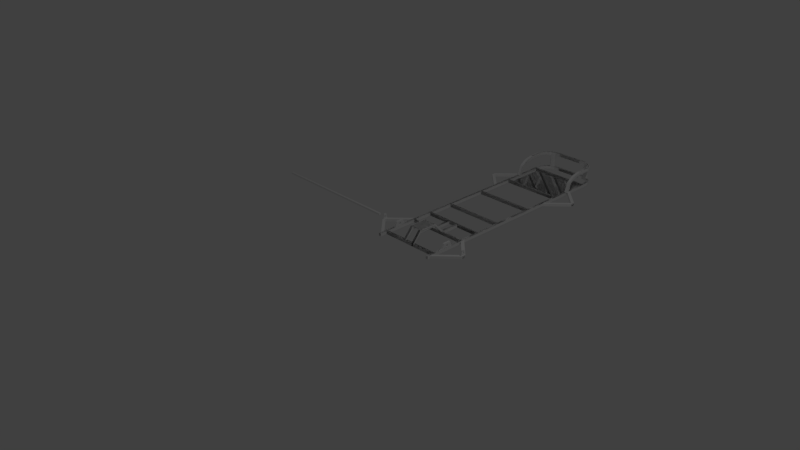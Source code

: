 # Source: solidWorksGoKart.blend  (saved by Blender 2.79.0; exported with 4.5.12 LTS)
import bpy
from mathutils import Matrix  # noqa: F401  (used for matrix-valued properties, if any)

bpy.ops.wm.read_factory_settings(use_empty=True)
scene = bpy.context.scene
scene.name = 'Scene'

# ---- collections
col_collection_1 = bpy.data.collections.new('Collection 1'); scene.collection.children.link(col_collection_1)

# ---- world
world_world = bpy.data.worlds.new('World'); scene.world = world_world
world_world.color = (0.05088, 0.05088, 0.05088)
world_world.use_sun_shadow = False
world_world.sun_shadow_jitter_overblur = 0.0
world_world.cycles.sampling_method = 'MANUAL'

# ---- cameras
cam_camera = bpy.data.cameras.new('Camera')
cam_camera.clip_end = 100.0
cam_camera.lens = 35.0
cam_camera.sensor_width = 32.0
cam_camera.sensor_height = 18.0
cam_camera.ortho_scale = 7.314
cam_camera.dof.focus_distance = 0.0
cam_camera.dof.aperture_fstop = 128.0

# ---- lights
light_lamp = bpy.data.lights.new('Lamp', 'POINT')
light_lamp.transmission_factor = 0.0
light_lamp.cutoff_distance = 30.0
light_lamp.energy = 100.0
light_lamp.shadow_buffer_clip_start = 1.001
light_lamp.shadow_soft_size = 0.1
light_lamp.shadow_maximum_resolution = 0.006
light_lamp.use_absolute_resolution = True

# ---- meshes
me_cylinder = bpy.data.meshes.new('Cylinder')
me_cylinder.from_pydata([(0.0, 1.0, -1.0), (0.0, 1.0, 1.0), (0.1951, 0.9808, -1.0), (0.1951, 0.9808, 1.0), (0.3827, 0.9239, -1.0), (0.3827, 0.9239, 1.0), (0.5556, 0.8315, -1.0), (0.5556, 0.8315, 1.0), (0.7071, 0.7071, -1.0), (0.7071, 0.7071, 1.0), (0.8315, 0.5556, -1.0), (0.8315, 0.5556, 1.0), (0.9239, 0.3827, -1.0), (0.9239, 0.3827, 1.0), (0.9808, 0.1951, -1.0), (0.9808, 0.1951, 1.0), (1.0, 7.55e-08, -1.0), (1.0, 7.55e-08, 1.0), (0.9808, -0.1951, -1.0), (0.9808, -0.1951, 1.0), (0.9239, -0.3827, -1.0), (0.9239, -0.3827, 1.0), (0.8315, -0.5556, -1.0), (0.8315, -0.5556, 1.0), (0.7071, -0.7071, -1.0), (0.7071, -0.7071, 1.0), (0.5556, -0.8315, -1.0), (0.5556, -0.8315, 1.0), (0.3827, -0.9239, -1.0), (0.3827, -0.9239, 1.0), (0.1951, -0.9808, -1.0), (0.1951, -0.9808, 1.0), (-3.258e-07, -1.0, -1.0), (-3.258e-07, -1.0, 1.0), (-0.1951, -0.9808, -1.0), (-0.1951, -0.9808, 1.0), (-0.3827, -0.9239, -1.0), (-0.3827, -0.9239, 1.0), (-0.5556, -0.8315, -1.0), (-0.5556, -0.8315, 1.0), (-0.7071, -0.7071, -1.0), (-0.7071, -0.7071, 1.0), (-0.8315, -0.5556, -1.0), (-0.8315, -0.5556, 1.0), (-0.9239, -0.3827, -1.0), (-0.9239, -0.3827, 1.0), (-0.9808, -0.1951, -1.0), (-0.9808, -0.1951, 1.0), (-1.0, 9.656e-07, -1.0), (-1.0, 9.656e-07, 1.0), (-0.9808, 0.1951, -1.0), (-0.9808, 0.1951, 1.0), (-0.9239, 0.3827, -1.0), (-0.9239, 0.3827, 1.0), (-0.8315, 0.5556, -1.0), (-0.8315, 0.5556, 1.0), (-0.7071, 0.7071, -1.0), (-0.7071, 0.7071, 1.0), (-0.5556, 0.8315, -1.0), (-0.5556, 0.8315, 1.0), (-0.3827, 0.9239, -1.0), (-0.3827, 0.9239, 1.0), (-0.1951, 0.9808, -1.0), (-0.1951, 0.9808, 1.0)], [], [(0, 1, 3, 2), (2, 3, 5, 4), (4, 5, 7, 6), (6, 7, 9, 8), (8, 9, 11, 10), (10, 11, 13, 12), (12, 13, 15, 14), (14, 15, 17, 16), (16, 17, 19, 18), (18, 19, 21, 20), (20, 21, 23, 22), (22, 23, 25, 24), (24, 25, 27, 26), (26, 27, 29, 28), (28, 29, 31, 30), (30, 31, 33, 32), (32, 33, 35, 34), (34, 35, 37, 36), (36, 37, 39, 38), (38, 39, 41, 40), (40, 41, 43, 42), (42, 43, 45, 44), (44, 45, 47, 46), (46, 47, 49, 48), (48, 49, 51, 50), (50, 51, 53, 52), (52, 53, 55, 54), (54, 55, 57, 56), (56, 57, 59, 58), (58, 59, 61, 60), (3, 1, 63, 61, 59, 57, 55, 53, 51, 49, 47, 45, 43, 41, 39, 37, 35, 33, 31, 29, 27, 25, 23, 21, 19, 17, 15, 13, 11, 9, 7, 5), (60, 61, 63, 62), (62, 63, 1, 0), (0, 2, 4, 6, 8, 10, 12, 14, 16, 18, 20, 22, 24, 26, 28, 30, 32, 34, 36, 38, 40, 42, 44, 46, 48, 50, 52, 54, 56, 58, 60, 62)])
me_cylinder.use_remesh_preserve_volume = False
me_cylinder.use_remesh_preserve_attributes = False
me_cylinder.use_mirror_vertex_groups = False
me_cylinder.update()
me_cube_014 = bpy.data.meshes.new('Cube.014')
me_cube_014.from_pydata([(-1.0, -1.0, -1.0), (-1.0, -0.5989, 1.0), (-1.0, 1.0, -1.0), (-1.0, 0.5989, 1.0), (1.0, -1.0, -1.0), (1.0, -0.5989, 1.0), (1.0, 1.0, -1.0), (1.0, 0.5989, 1.0), (1.0, -0.3014, -0.3781), (-1.0, -0.3014, -0.3781), (1.0, 0.4287, -0.0154), (-1.0, 0.4287, -0.0154), (1.0, 0.4197, 0.06972), (-1.0, 0.4197, 0.06972), (1.0, 0.393, 0.1516), (-1.0, 0.393, 0.1516), (1.0, -0.2203, 0.3877), (-1.0, -0.2203, 0.3877), (1.0, -0.3014, 0.3474), (-1.0, -0.3014, 0.3474), (1.0, -0.1322, 0.4125), (-1.0, -0.1322, 0.4125), (1.0, -0.3725, 0.2931), (-1.0, -0.3725, 0.2931), (1.0, -0.501, 0.06972), (-1.0, -0.501, 0.06972), (1.0, -0.51, -0.01539), (-1.0, -0.51, -0.01539), (1.0, -0.4743, 0.1516), (-1.0, -0.4743, 0.1516), (1.0, 0.05092, -0.4433), (-1.0, 0.05092, -0.4433), (1.0, 0.3496, -0.2578), (-1.0, 0.3496, -0.2578), (1.0, -0.04065, -0.4517), (-1.0, -0.04065, -0.4517), (1.0, 0.139, -0.4185), (-1.0, 0.139, -0.4185), (1.0, -0.501, -0.1005), (-1.0, -0.501, -0.1005), (1.0, 0.2912, 0.2931), (-1.0, 0.2912, 0.2931), (1.0, 0.3496, 0.227), (-1.0, 0.3496, 0.227), (1.0, 0.2201, 0.3474), (-1.0, 0.2201, 0.3474), (1.0, -0.1322, -0.4433), (-1.0, -0.1322, -0.4433), (1.0, -0.4309, -0.2578), (-1.0, -0.4309, -0.2578), (1.0, -0.3725, -0.3239), (-1.0, -0.3725, -0.3239), (1.0, -0.2203, -0.4185), (-1.0, -0.2203, -0.4185), (1.0, -0.04065, 0.4209), (-1.0, -0.04065, 0.4209), (1.0, -0.4309, 0.227), (-1.0, -0.4309, 0.227), (1.0, 0.05092, 0.4125), (-1.0, 0.05092, 0.4125), (1.0, 0.2912, -0.3239), (-1.0, 0.2912, -0.3239), (1.0, -0.4743, -0.1824), (-1.0, -0.4743, -0.1824), (1.0, 0.2201, -0.3781), (-1.0, 0.2201, -0.3781), (1.0, 0.139, 0.3877), (-1.0, 0.139, 0.3877), (1.0, 0.393, -0.1824), (-1.0, 0.393, -0.1824), (1.0, 0.4197, -0.1005), (-1.0, 0.4197, -0.1005)], [], [(0, 1, 27, 39, 63, 49, 51, 9, 53, 47, 35, 31, 37, 65, 61, 33, 69, 71, 11, 3, 2), (2, 3, 7, 6), (6, 7, 10, 70, 68, 32, 60, 64, 36, 30, 34, 46, 52, 8, 50, 48, 62, 38, 26, 5, 4), (4, 5, 1, 0), (2, 6, 4, 0), (7, 3, 1, 5), (47, 46, 34, 35), (3, 11, 13, 15, 43, 41, 45, 67, 59, 55, 21, 17, 19, 23, 57, 29, 25, 27, 1), (51, 50, 8, 9), (9, 8, 52, 53), (59, 58, 54, 55), (31, 30, 36, 37), (35, 34, 30, 31), (65, 64, 60, 61), (11, 10, 12, 13), (25, 24, 26, 27), (45, 44, 66, 67), (27, 26, 38, 39), (13, 12, 14, 15), (61, 60, 32, 33), (57, 56, 28, 29), (33, 32, 68, 69), (49, 48, 50, 51), (43, 42, 40, 41), (67, 66, 58, 59), (63, 62, 48, 49), (23, 22, 56, 57), (17, 16, 18, 19), (71, 70, 10, 11), (37, 36, 64, 65), (55, 54, 20, 21), (53, 52, 46, 47), (29, 28, 24, 25), (15, 14, 42, 43), (69, 68, 70, 71), (39, 38, 62, 63), (21, 20, 16, 17), (41, 40, 44, 45), (19, 18, 22, 23), (5, 26, 24, 28, 56, 22, 18, 16, 20, 54, 58, 66, 44, 40, 42, 14, 12, 10, 7)])
me_cube_014.use_remesh_preserve_volume = False
me_cube_014.use_remesh_preserve_attributes = False
me_cube_014.use_mirror_vertex_groups = False
me_cube_014.update()
me_cube_013 = bpy.data.meshes.new('Cube.013')
me_cube_013.from_pydata([(-1.0, -1.0, -1.0), (-1.0, -0.5989, 1.0), (-1.0, 1.0, -1.0), (-1.0, 0.5989, 1.0), (1.0, -1.0, -1.0), (1.0, -0.5989, 1.0), (1.0, 1.0, -1.0), (1.0, 0.5989, 1.0), (1.0, -0.1229, -0.3523), (-1.0, -0.1229, -0.3523), (1.0, 0.1748, -0.01434), (-1.0, 0.1748, -0.01434), (1.0, 0.1711, 0.06494), (-1.0, 0.1711, 0.06494), (1.0, 0.1602, 0.1412), (-1.0, 0.1602, 0.1412), (1.0, -0.08979, 0.3611), (-1.0, -0.08979, 0.3611), (1.0, -0.1229, 0.3236), (-1.0, -0.1229, 0.3236), (1.0, -0.0539, 0.3842), (-1.0, -0.0539, 0.3842), (1.0, -0.1519, 0.273), (-1.0, -0.1519, 0.273), (1.0, -0.2042, 0.06494), (-1.0, -0.2042, 0.06494), (1.0, -0.2079, -0.01434), (-1.0, -0.2079, -0.01434), (1.0, -0.1933, 0.1412), (-1.0, -0.1933, 0.1412), (1.0, 0.02076, -0.4129), (-1.0, 0.02076, -0.4129), (1.0, 0.1425, -0.2401), (-1.0, 0.1425, -0.2401), (1.0, -0.01657, -0.4207), (-1.0, -0.01657, -0.4207), (1.0, 0.05665, -0.3898), (-1.0, 0.05665, -0.3898), (1.0, -0.2042, -0.09363), (-1.0, -0.2042, -0.09363), (1.0, 0.1187, 0.273), (-1.0, 0.1187, 0.273), (1.0, 0.1425, 0.2114), (-1.0, 0.1425, 0.2114), (1.0, 0.08973, 0.3236), (-1.0, 0.08973, 0.3236), (1.0, -0.0539, -0.4129), (-1.0, -0.0539, -0.4129), (1.0, -0.1757, -0.2401), (-1.0, -0.1757, -0.2401), (1.0, -0.1519, -0.3017), (-1.0, -0.1519, -0.3017), (1.0, -0.08979, -0.3898), (-1.0, -0.08979, -0.3898), (1.0, -0.01657, 0.3921), (-1.0, -0.01657, 0.3921), (1.0, -0.1757, 0.2114), (-1.0, -0.1757, 0.2114), (1.0, 0.02076, 0.3842), (-1.0, 0.02076, 0.3842), (1.0, 0.1187, -0.3017), (-1.0, 0.1187, -0.3017), (1.0, -0.1933, -0.1699), (-1.0, -0.1933, -0.1699), (1.0, 0.08973, -0.3523), (-1.0, 0.08973, -0.3523), (1.0, 0.05665, 0.3611), (-1.0, 0.05665, 0.3611), (1.0, 0.1602, -0.1699), (-1.0, 0.1602, -0.1699), (1.0, 0.1711, -0.09363), (-1.0, 0.1711, -0.09363)], [], [(0, 1, 27, 39, 63, 49, 51, 9, 53, 47, 35, 31, 37, 65, 61, 33, 69, 71, 11, 3, 2), (2, 3, 7, 6), (6, 7, 10, 70, 68, 32, 60, 64, 36, 30, 34, 46, 52, 8, 50, 48, 62, 38, 26, 5, 4), (4, 5, 1, 0), (2, 6, 4, 0), (7, 3, 1, 5), (47, 46, 34, 35), (3, 11, 13, 15, 43, 41, 45, 67, 59, 55, 21, 17, 19, 23, 57, 29, 25, 27, 1), (51, 50, 8, 9), (9, 8, 52, 53), (59, 58, 54, 55), (31, 30, 36, 37), (35, 34, 30, 31), (65, 64, 60, 61), (11, 10, 12, 13), (25, 24, 26, 27), (45, 44, 66, 67), (27, 26, 38, 39), (13, 12, 14, 15), (61, 60, 32, 33), (57, 56, 28, 29), (33, 32, 68, 69), (49, 48, 50, 51), (43, 42, 40, 41), (67, 66, 58, 59), (63, 62, 48, 49), (23, 22, 56, 57), (17, 16, 18, 19), (71, 70, 10, 11), (37, 36, 64, 65), (55, 54, 20, 21), (53, 52, 46, 47), (29, 28, 24, 25), (15, 14, 42, 43), (69, 68, 70, 71), (39, 38, 62, 63), (21, 20, 16, 17), (41, 40, 44, 45), (19, 18, 22, 23), (5, 26, 24, 28, 56, 22, 18, 16, 20, 54, 58, 66, 44, 40, 42, 14, 12, 10, 7)])
me_cube_013.use_remesh_preserve_volume = False
me_cube_013.use_remesh_preserve_attributes = False
me_cube_013.use_mirror_vertex_groups = False
me_cube_013.update()
me_cube_012 = bpy.data.meshes.new('Cube.012')
me_cube_012.from_pydata([(-1.0, -1.0, -1.0), (-1.0, -0.5989, 1.0), (-1.0, 1.0, -1.0), (-1.0, 0.5989, 1.0), (1.0, -1.0, -1.0), (1.0, -0.5989, 1.0), (1.0, 1.0, -1.0), (1.0, 0.5989, 1.0), (1.0, -0.1229, -0.3522), (-1.0, -0.1229, -0.3522), (1.0, 0.1748, -0.01434), (-1.0, 0.1748, -0.01434), (1.0, 0.1711, 0.06494), (-1.0, 0.1711, 0.06494), (1.0, 0.1602, 0.1412), (-1.0, 0.1602, 0.1412), (1.0, -0.08979, 0.3611), (-1.0, -0.08979, 0.3611), (1.0, -0.1229, 0.3236), (-1.0, -0.1229, 0.3236), (1.0, -0.0539, 0.3842), (-1.0, -0.0539, 0.3842), (1.0, -0.1519, 0.273), (-1.0, -0.1519, 0.273), (1.0, -0.2042, 0.06494), (-1.0, -0.2042, 0.06494), (1.0, -0.2079, -0.01434), (-1.0, -0.2079, -0.01434), (1.0, -0.1933, 0.1412), (-1.0, -0.1933, 0.1412), (1.0, 0.02076, -0.4129), (-1.0, 0.02076, -0.4129), (1.0, 0.1425, -0.2401), (-1.0, 0.1425, -0.2401), (1.0, -0.01657, -0.4207), (-1.0, -0.01657, -0.4207), (1.0, 0.05665, -0.3898), (-1.0, 0.05665, -0.3898), (1.0, -0.2042, -0.09363), (-1.0, -0.2042, -0.09363), (1.0, 0.1187, 0.273), (-1.0, 0.1187, 0.273), (1.0, 0.1425, 0.2114), (-1.0, 0.1425, 0.2114), (1.0, 0.08973, 0.3236), (-1.0, 0.08973, 0.3236), (1.0, -0.0539, -0.4129), (-1.0, -0.0539, -0.4129), (1.0, -0.1757, -0.2401), (-1.0, -0.1757, -0.2401), (1.0, -0.1519, -0.3017), (-1.0, -0.1519, -0.3017), (1.0, -0.08979, -0.3898), (-1.0, -0.08979, -0.3898), (1.0, -0.01657, 0.3921), (-1.0, -0.01657, 0.3921), (1.0, -0.1757, 0.2114), (-1.0, -0.1757, 0.2114), (1.0, 0.02076, 0.3842), (-1.0, 0.02076, 0.3842), (1.0, 0.1187, -0.3017), (-1.0, 0.1187, -0.3017), (1.0, -0.1933, -0.1699), (-1.0, -0.1933, -0.1699), (1.0, 0.08973, -0.3522), (-1.0, 0.08973, -0.3522), (1.0, 0.05665, 0.3611), (-1.0, 0.05665, 0.3611), (1.0, 0.1602, -0.1699), (-1.0, 0.1602, -0.1699), (1.0, 0.1711, -0.09363), (-1.0, 0.1711, -0.09363)], [], [(0, 1, 27, 39, 63, 49, 51, 9, 53, 47, 35, 31, 37, 65, 61, 33, 69, 71, 11, 3, 2), (2, 3, 7, 6), (6, 7, 10, 70, 68, 32, 60, 64, 36, 30, 34, 46, 52, 8, 50, 48, 62, 38, 26, 5, 4), (4, 5, 1, 0), (2, 6, 4, 0), (7, 3, 1, 5), (47, 46, 34, 35), (3, 11, 13, 15, 43, 41, 45, 67, 59, 55, 21, 17, 19, 23, 57, 29, 25, 27, 1), (51, 50, 8, 9), (9, 8, 52, 53), (59, 58, 54, 55), (31, 30, 36, 37), (35, 34, 30, 31), (65, 64, 60, 61), (11, 10, 12, 13), (25, 24, 26, 27), (45, 44, 66, 67), (27, 26, 38, 39), (13, 12, 14, 15), (61, 60, 32, 33), (57, 56, 28, 29), (33, 32, 68, 69), (49, 48, 50, 51), (43, 42, 40, 41), (67, 66, 58, 59), (63, 62, 48, 49), (23, 22, 56, 57), (17, 16, 18, 19), (71, 70, 10, 11), (37, 36, 64, 65), (55, 54, 20, 21), (53, 52, 46, 47), (29, 28, 24, 25), (15, 14, 42, 43), (69, 68, 70, 71), (39, 38, 62, 63), (21, 20, 16, 17), (41, 40, 44, 45), (19, 18, 22, 23), (5, 26, 24, 28, 56, 22, 18, 16, 20, 54, 58, 66, 44, 40, 42, 14, 12, 10, 7)])
me_cube_012.use_remesh_preserve_volume = False
me_cube_012.use_remesh_preserve_attributes = False
me_cube_012.use_mirror_vertex_groups = False
me_cube_012.update()
me_cube_008 = bpy.data.meshes.new('Cube.008')
me_cube_008.from_pydata([(-1.0, -1.0, -1.0), (-1.0, -0.5989, 1.0), (-1.0, 1.0, -1.0), (-1.0, 0.5989, 1.0), (1.0, -1.0, -1.0), (1.0, -0.5989, 1.0), (1.0, 1.0, -1.0), (1.0, 0.5989, 1.0), (1.0, -0.3014, -0.3782), (-1.0, -0.3014, -0.3782), (1.0, 0.4287, -0.0154), (-1.0, 0.4287, -0.0154), (1.0, 0.4197, 0.06972), (-1.0, 0.4197, 0.06972), (1.0, 0.393, 0.1516), (-1.0, 0.393, 0.1516), (1.0, -0.2203, 0.3877), (-1.0, -0.2203, 0.3877), (1.0, -0.3014, 0.3474), (-1.0, -0.3014, 0.3474), (1.0, -0.1322, 0.4125), (-1.0, -0.1322, 0.4125), (1.0, -0.3725, 0.2931), (-1.0, -0.3725, 0.2931), (1.0, -0.501, 0.06972), (-1.0, -0.501, 0.06972), (1.0, -0.51, -0.0154), (-1.0, -0.51, -0.0154), (1.0, -0.4743, 0.1516), (-1.0, -0.4743, 0.1516), (1.0, 0.05092, -0.4433), (-1.0, 0.05092, -0.4433), (1.0, 0.3496, -0.2578), (-1.0, 0.3496, -0.2578), (1.0, -0.04065, -0.4517), (-1.0, -0.04065, -0.4517), (1.0, 0.139, -0.4185), (-1.0, 0.139, -0.4185), (1.0, -0.501, -0.1005), (-1.0, -0.501, -0.1005), (1.0, 0.2912, 0.2931), (-1.0, 0.2912, 0.2931), (1.0, 0.3496, 0.227), (-1.0, 0.3496, 0.227), (1.0, 0.2201, 0.3474), (-1.0, 0.2201, 0.3474), (1.0, -0.1322, -0.4433), (-1.0, -0.1322, -0.4433), (1.0, -0.4309, -0.2578), (-1.0, -0.4309, -0.2578), (1.0, -0.3725, -0.3239), (-1.0, -0.3725, -0.3239), (1.0, -0.2203, -0.4185), (-1.0, -0.2203, -0.4185), (1.0, -0.04065, 0.4209), (-1.0, -0.04065, 0.4209), (1.0, -0.4309, 0.227), (-1.0, -0.4309, 0.227), (1.0, 0.05092, 0.4125), (-1.0, 0.05092, 0.4125), (1.0, 0.2912, -0.3239), (-1.0, 0.2912, -0.3239), (1.0, -0.4743, -0.1824), (-1.0, -0.4743, -0.1824), (1.0, 0.2201, -0.3782), (-1.0, 0.2201, -0.3782), (1.0, 0.139, 0.3877), (-1.0, 0.139, 0.3877), (1.0, 0.393, -0.1824), (-1.0, 0.393, -0.1824), (1.0, 0.4197, -0.1005), (-1.0, 0.4197, -0.1005)], [], [(0, 1, 27, 39, 63, 49, 51, 9, 53, 47, 35, 31, 37, 65, 61, 33, 69, 71, 11, 3, 2), (2, 3, 7, 6), (6, 7, 10, 70, 68, 32, 60, 64, 36, 30, 34, 46, 52, 8, 50, 48, 62, 38, 26, 5, 4), (4, 5, 1, 0), (2, 6, 4, 0), (7, 3, 1, 5), (47, 46, 34, 35), (3, 11, 13, 15, 43, 41, 45, 67, 59, 55, 21, 17, 19, 23, 57, 29, 25, 27, 1), (51, 50, 8, 9), (9, 8, 52, 53), (59, 58, 54, 55), (31, 30, 36, 37), (35, 34, 30, 31), (65, 64, 60, 61), (11, 10, 12, 13), (25, 24, 26, 27), (45, 44, 66, 67), (27, 26, 38, 39), (13, 12, 14, 15), (61, 60, 32, 33), (57, 56, 28, 29), (33, 32, 68, 69), (49, 48, 50, 51), (43, 42, 40, 41), (67, 66, 58, 59), (63, 62, 48, 49), (23, 22, 56, 57), (17, 16, 18, 19), (71, 70, 10, 11), (37, 36, 64, 65), (55, 54, 20, 21), (53, 52, 46, 47), (29, 28, 24, 25), (15, 14, 42, 43), (69, 68, 70, 71), (39, 38, 62, 63), (21, 20, 16, 17), (41, 40, 44, 45), (19, 18, 22, 23), (5, 26, 24, 28, 56, 22, 18, 16, 20, 54, 58, 66, 44, 40, 42, 14, 12, 10, 7)])
me_cube_008.use_remesh_preserve_volume = False
me_cube_008.use_remesh_preserve_attributes = False
me_cube_008.use_mirror_vertex_groups = False
me_cube_008.update()
me_cube_011 = bpy.data.meshes.new('Cube.011')
me_cube_011.from_pydata([(109.6, -1.001, 0.02745), (109.6, -1.001, 2.027), (109.6, 0.9989, 0.02745), (109.6, 0.9989, 2.027), (111.6, -1.001, 0.02745), (111.6, -1.001, 2.027), (111.6, 0.9989, 0.02745), (111.6, 0.9989, 2.027), (109.7, -1.51, 0.02745), (109.7, -1.51, 2.027), (111.6, -1.578, 2.027), (111.6, -1.578, 0.02745), (108.3, -1.816, 0.02745), (108.3, -1.816, 2.027), (109.8, -1.934, 2.027), (109.8, -1.934, 0.02745), (104.8, -2.16, 0.02745), (104.8, -2.16, 2.027), (105.6, -2.319, 2.027), (105.6, -2.319, 0.02745), (100.5, -2.343, 0.02745), (100.5, -2.343, 2.027), (100.5, -2.518, 2.027), (100.5, -2.518, 0.02745), (95.23, -2.347, 0.02745), (95.23, -2.347, 2.027), (95.25, -2.522, 2.027), (95.25, -2.522, 0.02745), (93.4, -2.507, 0.02745), (93.4, -2.507, 2.027), (93.4, 2.528, 0.02745), (93.4, 2.528, 2.027), (95.4, -2.507, 0.02745), (95.4, -2.507, 2.027), (95.4, 2.528, 0.02745), (95.4, 2.528, 2.027), (-69.82, 0.4947, 0.02745), (-69.82, 0.4947, 2.027), (-49.18, 0.4947, 0.02745), (-49.18, 0.4947, 2.027), (-69.82, 0.3151, 0.02745), (-69.82, 0.3151, 2.027), (-49.18, 0.3151, 0.02745), (-49.18, 0.3151, 2.027), (-69.82, -0.3265, 0.02745), (-69.82, -0.3265, 2.027), (-49.18, -0.3265, 0.02745), (-49.18, -0.3265, 2.027), (-69.82, -0.5061, 0.02745), (-69.82, -0.5061, 2.027), (-49.18, -0.5061, 0.02745), (-49.18, -0.5061, 2.027), (52.55, -2.507, 0.02745), (52.55, -2.507, 2.027), (52.55, 2.528, 0.02745), (52.55, 2.528, 2.027), (54.55, -2.507, 0.02745), (54.55, -2.507, 2.027), (54.55, 2.528, 0.02745), (54.55, 2.528, 2.027), (14.62, -2.507, 0.02745), (14.62, -2.507, 2.027), (14.62, 2.528, 0.02745), (14.62, 2.528, 2.027), (16.62, -2.507, 0.02745), (16.62, -2.507, 2.027), (16.62, 2.528, 0.02745), (16.62, 2.528, 2.027), (-25.37, -2.507, 0.02745), (-25.37, -2.507, 2.027), (-25.37, 2.528, 0.02745), (-25.37, 2.528, 2.027), (-23.37, -2.507, 0.02745), (-23.37, -2.507, 2.027), (-23.37, 2.528, 0.02745), (-23.37, 2.528, 2.027), (-50.56, -2.507, 0.02745), (-50.56, -2.507, 2.027), (-50.56, 2.528, 0.02745), (-50.56, 2.528, 2.027), (-48.56, -2.507, 0.02745), (-48.56, -2.507, 2.027), (-48.56, 2.528, 0.02745), (-48.56, 2.528, 2.027), (-69.85, -2.507, 0.02745), (-69.85, -2.507, 2.027), (-69.85, 2.528, 0.02745), (-69.85, 2.528, 2.027), (-67.85, -2.507, 0.02745), (-67.85, -2.507, 2.027), (-67.85, 2.528, 0.02745), (-67.85, 2.528, 2.027), (-101.6, -2.507, 0.02745), (-101.6, -2.507, 2.027), (-101.6, 2.528, 0.02745), (-101.6, 2.528, 2.027), (-99.57, -2.507, 0.02745), (-99.57, -2.507, 2.027), (-99.57, 2.528, 0.02745), (-99.57, 2.528, 2.027), (-108.1, 2.532, 0.02745), (-108.1, 2.532, 2.027), (95.46, 2.532, 0.02745), (95.46, 2.532, 2.027), (-108.1, 2.352, 0.02745), (-108.1, 2.352, 2.027), (95.46, 2.352, 0.02745), (95.46, 2.352, 2.027), (-108.1, -2.346, 0.02745), (-108.1, -2.346, 2.027), (95.46, -2.346, 0.02745), (95.46, -2.346, 2.027), (-108.1, -2.526, 0.02745), (-108.1, -2.526, 2.027), (95.46, -2.526, 0.02745), (95.46, -2.526, 2.027), (109.6, 0.9989, 0.02745), (109.6, 0.9989, 2.027), (109.6, -1.001, 0.02745), (109.6, -1.001, 2.027), (111.6, 0.9989, 0.02745), (111.6, 0.9989, 2.027), (111.6, -1.001, 0.02745), (111.6, -1.001, 2.027), (109.7, 1.508, 0.02745), (109.7, 1.508, 2.027), (111.6, 1.576, 2.027), (111.6, 1.576, 0.02745), (108.3, 1.813, 0.02745), (108.3, 1.813, 2.027), (109.8, 1.932, 2.027), (109.8, 1.932, 0.02745), (104.8, 2.158, 0.02745), (104.8, 2.158, 2.027), (105.6, 2.317, 2.027), (105.6, 2.317, 0.02745), (100.5, 2.341, 0.02745), (100.5, 2.341, 2.027), (100.5, 2.516, 2.027), (100.5, 2.516, 0.02745), (95.23, 2.345, 0.02745), (95.23, 2.345, 2.027), (95.25, 2.52, 2.027), (95.25, 2.52, 0.02745), (93.4, 2.505, 0.02745), (93.4, 2.505, 2.027), (93.4, -2.53, 0.02745), (93.4, -2.53, 2.027), (95.4, 2.505, 0.02745), (95.4, 2.505, 2.027), (95.4, -2.53, 0.02745), (95.4, -2.53, 2.027), (-69.82, -0.4969, 0.02745), (-69.82, -0.4969, 2.027), (-49.18, -0.4969, 0.02745), (-49.18, -0.4969, 2.027), (-69.82, -0.3173, 0.02745), (-69.82, -0.3173, 2.027), (-49.18, -0.3173, 0.02745), (-49.18, -0.3173, 2.027), (-69.82, 0.3243, 0.02745), (-69.82, 0.3243, 2.027), (-49.18, 0.3243, 0.02745), (-49.18, 0.3243, 2.027), (-69.82, 0.5039, 0.02745), (-69.82, 0.5039, 2.027), (-49.18, 0.5039, 0.02745), (-49.18, 0.5039, 2.027), (52.55, 2.505, 0.02745), (52.55, 2.505, 2.027), (52.55, -2.53, 0.02745), (52.55, -2.53, 2.027), (54.55, 2.505, 0.02745), (54.55, 2.505, 2.027), (54.55, -2.53, 0.02745), (54.55, -2.53, 2.027), (14.62, 2.505, 0.02745), (14.62, 2.505, 2.027), (14.62, -2.53, 0.02745), (14.62, -2.53, 2.027), (16.62, 2.505, 0.02745), (16.62, 2.505, 2.027), (16.62, -2.53, 0.02745), (16.62, -2.53, 2.027), (-25.37, 2.505, 0.02745), (-25.37, 2.505, 2.027), (-25.37, -2.53, 0.02745), (-25.37, -2.53, 2.027), (-23.37, 2.505, 0.02745), (-23.37, 2.505, 2.027), (-23.37, -2.53, 0.02745), (-23.37, -2.53, 2.027), (-50.56, 2.505, 0.02745), (-50.56, 2.505, 2.027), (-50.56, -2.53, 0.02745), (-50.56, -2.53, 2.027), (-48.56, 2.505, 0.02745), (-48.56, 2.505, 2.027), (-48.56, -2.53, 0.02745), (-48.56, -2.53, 2.027), (-69.85, 2.505, 0.02745), (-69.85, 2.505, 2.027), (-69.85, -2.53, 0.02745), (-69.85, -2.53, 2.027), (-67.85, 2.505, 0.02745), (-67.85, 2.505, 2.027), (-67.85, -2.53, 0.02745), (-67.85, -2.53, 2.027), (-101.6, 2.505, 0.02745), (-101.6, 2.505, 2.027), (-101.6, -2.53, 0.02745), (-101.6, -2.53, 2.027), (-99.57, 2.505, 0.02745), (-99.57, 2.505, 2.027), (-99.57, -2.53, 0.02745), (-99.57, -2.53, 2.027), (-108.1, -2.534, 0.02745), (-108.1, -2.534, 2.027), (95.46, -2.534, 0.02745), (95.46, -2.534, 2.027), (-108.1, -2.354, 0.02745), (-108.1, -2.354, 2.027), (95.46, -2.354, 0.02745), (95.46, -2.354, 2.027), (-108.1, 2.344, 0.02745), (-108.1, 2.344, 2.027), (95.46, 2.344, 0.02745), (95.46, 2.344, 2.027), (-108.1, 2.524, 0.02745), (-108.1, 2.524, 2.027), (95.46, 2.524, 0.02745), (95.46, 2.524, 2.027), (109.4, -0.9765, -11.26), (109.4, -0.9765, -9.259), (109.4, 1.023, -11.26), (109.4, 1.023, -9.259), (111.4, -0.9765, -11.26), (111.4, -0.9765, -9.259), (111.4, 1.023, -11.26), (111.4, 1.023, -9.259), (109.5, -1.485, -11.26), (109.5, -1.485, -8.648), (111.3, -1.553, -8.648), (111.3, -1.553, -11.26), (108.1, -1.791, -11.26), (108.1, -1.791, -8.648), (109.5, -1.91, -8.648), (109.5, -1.91, -11.26), (104.5, -2.136, -11.26), (104.5, -2.136, -9.259), (105.4, -2.295, -9.259), (105.4, -2.295, -11.26), (100.2, -2.318, -11.26), (100.2, -2.318, -9.259), (100.2, -2.493, -9.259), (100.2, -2.493, -11.26), (94.98, -2.323, -11.26), (94.98, -2.323, -9.259), (95.0, -2.498, -9.259), (95.0, -2.498, -11.26), (86.63, -2.33, -11.24), (87.09, -2.33, -9.273), (87.11, -2.505, -9.276), (86.65, -2.505, -11.24), (79.9, -2.335, -10.28), (80.85, -2.335, -8.418), (80.87, -2.51, -8.423), (79.92, -2.51, -10.28), (77.08, -2.338, -9.387), (78.54, -2.338, -7.739), (78.56, -2.513, -7.747), (77.09, -2.513, -9.395), (72.33, -2.342, -6.674), (74.71, -2.342, -5.884), (74.72, -2.517, -5.897), (72.34, -2.517, -6.687), (68.44, -2.351, 0.329), (70.82, -2.351, 1.119), (70.82, -2.526, 1.105), (68.45, -2.526, 0.3156), (109.4, 1.023, -11.26), (109.4, 1.023, -9.259), (109.4, -0.9765, -11.26), (109.4, -0.9765, -9.259), (111.4, 1.023, -11.26), (111.4, 1.023, -9.259), (111.4, -0.9765, -11.26), (111.4, -0.9765, -9.259), (109.5, 1.532, -11.26), (109.5, 1.532, -8.648), (111.3, 1.6, -8.648), (111.3, 1.6, -11.26), (108.1, 1.838, -11.26), (108.1, 1.838, -8.648), (109.5, 1.957, -8.648), (109.5, 1.957, -11.26), (104.5, 2.183, -11.26), (104.5, 2.183, -9.259), (105.4, 2.342, -9.259), (105.4, 2.342, -11.26), (100.2, 2.365, -11.26), (100.2, 2.365, -9.259), (100.2, 2.54, -9.259), (100.2, 2.54, -11.26), (94.98, 2.37, -11.26), (94.98, 2.37, -9.259), (95.0, 2.545, -9.259), (95.0, 2.545, -11.26), (86.63, 2.377, -11.24), (87.09, 2.377, -9.273), (87.11, 2.552, -9.276), (86.65, 2.552, -11.24), (79.9, 2.382, -10.28), (80.85, 2.382, -8.418), (80.87, 2.557, -8.423), (79.92, 2.557, -10.28), (77.08, 2.385, -9.387), (78.54, 2.385, -7.739), (78.56, 2.56, -7.747), (77.09, 2.56, -9.395), (72.33, 2.389, -6.674), (74.71, 2.389, -5.884), (74.72, 2.564, -5.897), (72.34, 2.564, -6.687), (68.44, 2.398, 0.329), (70.82, 2.398, 1.119), (70.82, 2.573, 1.105), (68.45, 2.573, 0.3156), (111.3, -1.553, 0.1982), (109.5, -1.485, 0.1982), (109.5, -1.91, 0.1982), (108.1, -1.791, 0.1982), (111.3, 1.6, 0.1982), (109.5, 1.532, 0.1982), (109.5, 1.957, 0.1982), (108.1, 1.838, 0.1982), (-84.17, -4.148, 0.3038), (-84.17, -4.148, 2.086), (-87.66, -4.148, 0.3038), (-87.66, -4.148, 2.086), (-66.22, -2.53, 0.2764), (-66.22, -2.53, 2.059), (-69.72, -2.53, 0.2764), (-69.72, -2.53, 2.059), (-87.84, -4.148, 2.093), (-87.84, -4.148, 0.3107), (-84.34, -4.148, 2.094), (-84.34, -4.148, 0.3122), (-105.8, -2.53, 2.058), (-105.8, -2.53, 0.2757), (-102.3, -2.53, 2.059), (-102.3, -2.53, 0.2772), (56.33, -4.148, 0.3037), (56.33, -4.148, 2.086), (52.83, -4.148, 0.3037), (52.83, -4.148, 2.086), (74.27, -2.53, 0.2764), (74.27, -2.53, 2.059), (70.77, -2.53, 0.2764), (70.77, -2.53, 2.059), (52.65, -4.148, 2.093), (52.65, -4.148, 0.3107), (56.15, -4.148, 2.094), (56.15, -4.148, 0.3122), (34.71, -2.53, 2.058), (34.71, -2.53, 0.2757), (38.2, -2.53, 2.059), (38.2, -2.53, 0.2772), (-84.56, 4.125, 2.076), (-84.56, 4.125, 0.2939), (-88.06, 4.125, 2.076), (-88.06, 4.125, 0.2939), (-66.62, 2.507, 2.076), (-66.62, 2.507, 0.2939), (-70.11, 2.507, 2.076), (-70.11, 2.507, 0.2939), (-88.24, 4.125, 0.287), (-88.24, 4.125, 2.069), (-84.74, 4.125, 0.2855), (-84.74, 4.125, 2.068), (-106.2, 2.507, 0.2947), (-106.2, 2.507, 2.077), (-102.7, 2.507, 0.2932), (-102.7, 2.507, 2.075), (56.33, 4.125, 2.076), (56.33, 4.125, 0.2939), (52.83, 4.125, 2.076), (52.83, 4.125, 0.2939), (74.27, 2.507, 2.076), (74.27, 2.507, 0.2939), (70.77, 2.507, 2.076), (70.77, 2.507, 0.2939), (52.65, 4.125, 0.287), (52.65, 4.125, 2.069), (56.15, 4.125, 0.2855), (56.15, 4.125, 2.068), (34.71, 2.507, 0.2947), (34.71, 2.507, 2.077), (38.2, 2.507, 0.2932), (38.2, 2.507, 2.075), (-92.71, 0.5653, -7.572), (-92.71, 0.5653, -6.989), (-77.76, 0.5653, -7.572), (-77.76, 0.5653, -6.989), (-92.71, -0.5246, -7.572), (-92.71, -0.5246, -6.989), (-77.76, -0.5246, -7.572), (-77.76, -0.5246, -6.989), (-101.8, -0.3056, 1.627), (-101.8, -0.3056, -0.06957), (-67.54, -0.3056, 1.627), (-67.54, -0.3056, -0.06957), (-101.8, -0.5059, 1.627), (-101.8, -0.5059, -0.06957), (-67.54, -0.5059, 1.627), (-67.54, -0.5059, -0.06957), (-76.99, -0.3056, -5.867), (-76.99, -0.3056, -7.564), (-76.99, -0.5059, -5.867), (-76.99, -0.5059, -7.564), (-93.8, -0.3056, -5.665), (-93.8, -0.5059, -7.362), (-93.8, -0.3056, -7.362), (-93.8, -0.5059, -5.665), (-101.8, 0.5148, 1.627), (-101.8, 0.5148, -0.06957), (-67.54, 0.5148, 1.627), (-67.54, 0.5148, -0.06957), (-101.8, 0.3145, 1.627), (-101.8, 0.3145, -0.06957), (-67.54, 0.3145, 1.627), (-67.54, 0.3145, -0.06957), (-76.99, 0.5148, -5.867), (-76.99, 0.5148, -7.564), (-76.99, 0.3145, -5.867), (-76.99, 0.3145, -7.564), (-93.8, 0.5148, -5.665), (-93.8, 0.3145, -7.362), (-93.8, 0.5148, -7.362), (-93.8, 0.3145, -5.665)], [], [(0, 1, 3, 2), (2, 3, 7, 6), (6, 7, 5, 4), (0, 4, 11, 8), (2, 6, 4, 0), (7, 3, 1, 5), (10, 9, 13, 14), (5, 1, 9, 10), (4, 5, 10, 11), (1, 0, 8, 9), (15, 14, 18, 19), (11, 10, 14, 15), (8, 11, 15, 12), (9, 8, 12, 13), (16, 19, 23, 20), (12, 15, 19, 16), (13, 12, 16, 17), (14, 13, 17, 18), (22, 21, 25, 26), (17, 16, 20, 21), (18, 17, 21, 22), (19, 18, 22, 23), (27, 26, 25, 24), (23, 22, 26, 27), (20, 23, 27, 24), (21, 20, 24, 25), (28, 29, 31, 30), (30, 31, 35, 34), (34, 35, 33, 32), (32, 33, 29, 28), (30, 34, 32, 28), (35, 31, 29, 33), (36, 37, 39, 38), (38, 39, 43, 42), (42, 43, 41, 40), (40, 41, 37, 36), (38, 42, 40, 36), (43, 39, 37, 41), (44, 45, 47, 46), (46, 47, 51, 50), (50, 51, 49, 48), (48, 49, 45, 44), (46, 50, 48, 44), (51, 47, 45, 49), (52, 53, 55, 54), (54, 55, 59, 58), (58, 59, 57, 56), (56, 57, 53, 52), (54, 58, 56, 52), (59, 55, 53, 57), (60, 61, 63, 62), (62, 63, 67, 66), (66, 67, 65, 64), (64, 65, 61, 60), (62, 66, 64, 60), (67, 63, 61, 65), (68, 69, 71, 70), (70, 71, 75, 74), (74, 75, 73, 72), (72, 73, 69, 68), (70, 74, 72, 68), (75, 71, 69, 73), (76, 77, 79, 78), (78, 79, 83, 82), (82, 83, 81, 80), (80, 81, 77, 76), (78, 82, 80, 76), (83, 79, 77, 81), (84, 85, 87, 86), (86, 87, 91, 90), (90, 91, 89, 88), (88, 89, 85, 84), (86, 90, 88, 84), (91, 87, 85, 89), (92, 93, 95, 94), (94, 95, 99, 98), (98, 99, 97, 96), (96, 97, 93, 92), (94, 98, 96, 92), (99, 95, 93, 97), (100, 101, 103, 102), (102, 103, 107, 106), (106, 107, 105, 104), (104, 105, 101, 100), (102, 106, 104, 100), (107, 103, 101, 105), (108, 109, 111, 110), (110, 111, 115, 114), (114, 115, 113, 112), (112, 113, 109, 108), (110, 114, 112, 108), (115, 111, 109, 113), (116, 118, 119, 117), (118, 122, 123, 119), (122, 120, 121, 123), (116, 124, 127, 120), (118, 116, 120, 122), (123, 121, 117, 119), (126, 130, 129, 125), (121, 126, 125, 117), (120, 127, 126, 121), (117, 125, 124, 116), (131, 135, 134, 130), (127, 131, 130, 126), (124, 128, 131, 127), (125, 129, 128, 124), (132, 136, 139, 135), (128, 132, 135, 131), (129, 133, 132, 128), (130, 134, 133, 129), (138, 142, 141, 137), (133, 137, 136, 132), (134, 138, 137, 133), (135, 139, 138, 134), (143, 140, 141, 142), (139, 143, 142, 138), (136, 140, 143, 139), (137, 141, 140, 136), (144, 146, 147, 145), (146, 150, 151, 147), (150, 148, 149, 151), (148, 144, 145, 149), (146, 144, 148, 150), (151, 149, 145, 147), (152, 154, 155, 153), (154, 158, 159, 155), (158, 156, 157, 159), (156, 152, 153, 157), (154, 152, 156, 158), (159, 157, 153, 155), (160, 162, 163, 161), (162, 166, 167, 163), (166, 164, 165, 167), (164, 160, 161, 165), (162, 160, 164, 166), (167, 165, 161, 163), (168, 170, 171, 169), (170, 174, 175, 171), (174, 172, 173, 175), (172, 168, 169, 173), (170, 168, 172, 174), (175, 173, 169, 171), (176, 178, 179, 177), (178, 182, 183, 179), (182, 180, 181, 183), (180, 176, 177, 181), (178, 176, 180, 182), (183, 181, 177, 179), (184, 186, 187, 185), (186, 190, 191, 187), (190, 188, 189, 191), (188, 184, 185, 189), (186, 184, 188, 190), (191, 189, 185, 187), (192, 194, 195, 193), (194, 198, 199, 195), (198, 196, 197, 199), (196, 192, 193, 197), (194, 192, 196, 198), (199, 197, 193, 195), (200, 202, 203, 201), (202, 206, 207, 203), (206, 204, 205, 207), (204, 200, 201, 205), (202, 200, 204, 206), (207, 205, 201, 203), (208, 210, 211, 209), (210, 214, 215, 211), (214, 212, 213, 215), (212, 208, 209, 213), (210, 208, 212, 214), (215, 213, 209, 211), (216, 218, 219, 217), (218, 222, 223, 219), (222, 220, 221, 223), (220, 216, 217, 221), (218, 216, 220, 222), (223, 221, 217, 219), (224, 226, 227, 225), (226, 230, 231, 227), (230, 228, 229, 231), (228, 224, 225, 229), (226, 224, 228, 230), (231, 229, 225, 227), (232, 233, 235, 234), (234, 235, 239, 238), (238, 239, 237, 236), (232, 236, 243, 240), (234, 238, 236, 232), (239, 235, 233, 237), (246, 242, 328, 330), (237, 233, 241, 242), (236, 237, 242, 243), (233, 232, 240, 241), (247, 246, 250, 251), (243, 242, 246, 247), (240, 243, 247, 244), (241, 240, 244, 245), (248, 251, 255, 252), (244, 247, 251, 248), (245, 244, 248, 249), (246, 245, 249, 250), (254, 253, 257, 258), (249, 248, 252, 253), (250, 249, 253, 254), (251, 250, 254, 255), (257, 256, 260, 261), (255, 254, 258, 259), (252, 255, 259, 256), (253, 252, 256, 257), (262, 261, 265, 266), (258, 257, 261, 262), (259, 258, 262, 263), (256, 259, 263, 260), (264, 267, 271, 268), (263, 262, 266, 267), (260, 263, 267, 264), (261, 260, 264, 265), (270, 269, 273, 274), (265, 264, 268, 269), (266, 265, 269, 270), (267, 266, 270, 271), (275, 274, 278, 279), (271, 270, 274, 275), (268, 271, 275, 272), (269, 268, 272, 273), (279, 278, 277, 276), (272, 275, 279, 276), (273, 272, 276, 277), (274, 273, 277, 278), (280, 282, 283, 281), (282, 286, 287, 283), (286, 284, 285, 287), (280, 288, 291, 284), (282, 280, 284, 286), (287, 285, 281, 283), (294, 293, 335, 334), (285, 290, 289, 281), (284, 291, 290, 285), (281, 289, 288, 280), (295, 299, 298, 294), (291, 295, 294, 290), (288, 292, 295, 291), (289, 293, 292, 288), (296, 300, 303, 299), (292, 296, 299, 295), (293, 297, 296, 292), (294, 298, 297, 293), (302, 306, 305, 301), (297, 301, 300, 296), (298, 302, 301, 297), (299, 303, 302, 298), (305, 309, 308, 304), (303, 307, 306, 302), (300, 304, 307, 303), (301, 305, 304, 300), (310, 314, 313, 309), (306, 310, 309, 305), (307, 311, 310, 306), (304, 308, 311, 307), (312, 316, 319, 315), (311, 315, 314, 310), (308, 312, 315, 311), (309, 313, 312, 308), (318, 322, 321, 317), (313, 317, 316, 312), (314, 318, 317, 313), (315, 319, 318, 314), (323, 327, 326, 322), (319, 323, 322, 318), (316, 320, 323, 319), (317, 321, 320, 316), (327, 324, 325, 326), (320, 324, 327, 323), (321, 325, 324, 320), (322, 326, 325, 321), (328, 329, 331, 330), (332, 334, 335, 333), (245, 246, 330, 331), (289, 290, 332, 333), (293, 289, 333, 335), (242, 241, 329, 328), (241, 245, 331, 329), (290, 294, 334, 332), (147, 145, 173, 175), (336, 337, 339, 338), (338, 339, 343, 342), (342, 343, 341, 340), (340, 341, 337, 336), (338, 342, 340, 336), (343, 339, 337, 341), (344, 345, 347, 346), (346, 347, 351, 350), (350, 351, 349, 348), (348, 349, 345, 344), (346, 350, 348, 344), (351, 347, 345, 349), (352, 353, 355, 354), (354, 355, 359, 358), (358, 359, 357, 356), (356, 357, 353, 352), (354, 358, 356, 352), (359, 355, 353, 357), (360, 361, 363, 362), (362, 363, 367, 366), (366, 367, 365, 364), (364, 365, 361, 360), (362, 366, 364, 360), (367, 363, 361, 365), (368, 369, 371, 370), (370, 371, 375, 374), (374, 375, 373, 372), (372, 373, 369, 368), (370, 374, 372, 368), (375, 371, 369, 373), (376, 377, 379, 378), (378, 379, 383, 382), (382, 383, 381, 380), (380, 381, 377, 376), (378, 382, 380, 376), (383, 379, 377, 381), (384, 385, 387, 386), (386, 387, 391, 390), (390, 391, 389, 388), (388, 389, 385, 384), (386, 390, 388, 384), (391, 387, 385, 389), (392, 393, 395, 394), (394, 395, 399, 398), (398, 399, 397, 396), (396, 397, 393, 392), (394, 398, 396, 392), (399, 395, 393, 397), (400, 401, 403, 402), (402, 403, 407, 406), (406, 407, 405, 404), (404, 405, 401, 400), (402, 406, 404, 400), (407, 403, 401, 405), (416, 417, 411, 410), (410, 411, 415, 414), (423, 421, 413, 412), (412, 413, 409, 408), (420, 423, 412, 408), (421, 422, 409, 413), (415, 411, 417, 419), (410, 414, 418, 416), (414, 415, 419, 418), (420, 422, 417, 416), (408, 409, 422, 420), (419, 417, 422, 421), (416, 418, 423, 420), (418, 419, 421, 423), (432, 433, 427, 426), (426, 427, 431, 430), (439, 437, 429, 428), (428, 429, 425, 424), (436, 439, 428, 424), (437, 438, 425, 429), (431, 427, 433, 435), (426, 430, 434, 432), (430, 431, 435, 434), (436, 438, 433, 432), (424, 425, 438, 436), (435, 433, 438, 437), (432, 434, 439, 436), (434, 435, 437, 439)])
me_cube_011.use_remesh_preserve_volume = False
me_cube_011.use_remesh_preserve_attributes = False
me_cube_011.use_mirror_vertex_groups = False
me_cube_011.update()

# ---- objects
ob_cylinder = bpy.data.objects.new('Cylinder', me_cylinder)
ob_rearaxleshacklebracket_003 = bpy.data.objects.new('RearAxleShackleBracket.003', me_cube_014)
ob_rearaxleshacklebracket_002 = bpy.data.objects.new('RearAxleShackleBracket.002', me_cube_013)
ob_rearaxleshacklebracket_001 = bpy.data.objects.new('RearAxleShackleBracket.001', me_cube_012)
ob_rearaxleshacklebracket = bpy.data.objects.new('RearAxleShackleBracket', me_cube_008)
ob_frame = bpy.data.objects.new('Frame', me_cube_011)
ob_lamp = bpy.data.objects.new('Lamp', light_lamp)
ob_camera = bpy.data.objects.new('Camera', cam_camera)

# ---- transforms, parenting, visibility, modifiers, constraints
ob_cylinder.location = (-1.69, 0.8111, 0.05918)
ob_cylinder.rotation_euler = (0.0, 1.571, 0.0)
ob_cylinder.scale = (0.01705, 0.01783, 1.0)
ob_cylinder.lineart.crease_threshold = 0.0
ob_rearaxleshacklebracket_003.location = (0.8798, 0.8126, 0.05978)
ob_rearaxleshacklebracket_003.scale = (0.005987, 0.03798, 0.03908)
ob_rearaxleshacklebracket_003.lineart.crease_threshold = 0.0
ob_rearaxleshacklebracket_002.location = (-0.2944, 0.8126, 0.05978)
ob_rearaxleshacklebracket_002.scale = (0.0133, 0.09317, 0.04195)
ob_rearaxleshacklebracket_002.lineart.crease_threshold = 0.0
ob_rearaxleshacklebracket_001.location = (0.5907, 0.8126, 0.05978)
ob_rearaxleshacklebracket_001.scale = (0.0133, 0.09317, 0.04195)
ob_rearaxleshacklebracket_001.lineart.crease_threshold = 0.0
ob_rearaxleshacklebracket.location = (-0.5887, 0.8126, 0.05978)
ob_rearaxleshacklebracket.scale = (0.005987, 0.03798, 0.03908)
ob_rearaxleshacklebracket.lineart.crease_threshold = 0.0
ob_frame.location = (0.1491, 2.213, 0.0297)
ob_frame.rotation_euler = (-3.142, -3.142, -1.571)
ob_frame.scale = (0.01629, 0.1814, -0.02107)
ob_frame.lineart.crease_threshold = 0.0
_m = ob_frame.modifiers.new('Mirror', 'MIRROR')
_m.use_axis = (False, True, False)
ob_lamp.location = (4.076, 1.005, 5.904)
ob_lamp.rotation_euler = (0.6503, 0.05522, 1.866)
ob_lamp.lock_rotations_4d = False
ob_lamp.empty_display_type = 'ARROWS'
ob_lamp.color = (0.0, 0.0, 0.0, 0.0)
ob_lamp.lineart.crease_threshold = 0.0
ob_camera.location = (7.481, -6.508, 5.344)
ob_camera.rotation_euler = (1.109, 0.0, 0.8149)
ob_camera.lock_rotations_4d = False
ob_camera.empty_display_type = 'ARROWS'
ob_camera.color = (0.0, 0.0, 0.0, 0.0)
ob_camera.display_type = 'WIRE'
ob_camera.lineart.crease_threshold = 0.0

# ---- collection membership
col_collection_1.objects.link(ob_cylinder)
col_collection_1.objects.link(ob_rearaxleshacklebracket_003)
col_collection_1.objects.link(ob_rearaxleshacklebracket_002)
col_collection_1.objects.link(ob_rearaxleshacklebracket_001)
col_collection_1.objects.link(ob_rearaxleshacklebracket)
col_collection_1.objects.link(ob_frame)
col_collection_1.objects.link(ob_lamp)
col_collection_1.objects.link(ob_camera)

# ---- scene / render settings (as saved in the file)
scene.camera = ob_camera
scene.frame_start = 1; scene.frame_end = 250; scene.frame_set(0)
scene.render.engine = 'BLENDER_EEVEE_NEXT'
scene.render.resolution_percentage = 50
scene.render.dither_intensity = 0.0
scene.cycles.use_denoising = False
scene.cycles.samples = 128
scene.cycles.sampling_pattern = 'TABULATED_SOBOL'
scene.cycles.use_adaptive_sampling = False
scene.cycles.use_light_tree = False
scene.cycles.blur_glossy = 0.0
scene.cycles.sample_clamp_indirect = 0.0
scene.view_settings.view_transform = 'Standard'
bpy.context.view_layer.update()
